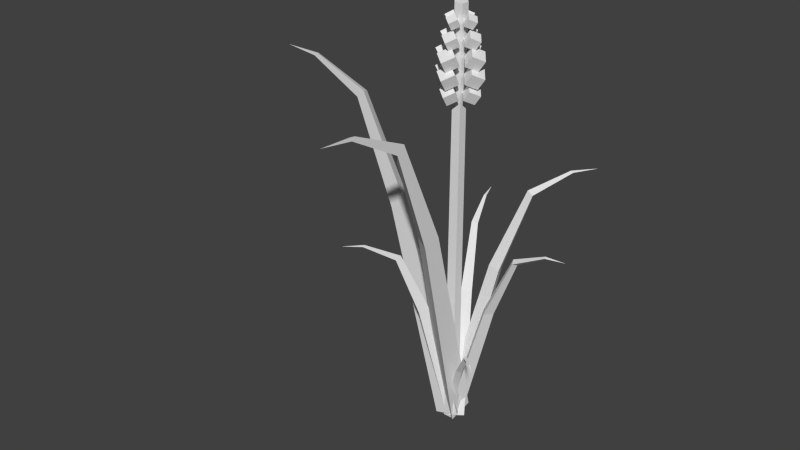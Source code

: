# Source: grass.blend  (saved by Blender 2.72.0; exported with 4.5.12 LTS)
import bpy
from mathutils import Matrix  # noqa: F401  (used for matrix-valued properties, if any)

bpy.ops.wm.read_factory_settings(use_empty=True)
scene = bpy.context.scene
scene.name = 'Scene'

# ---- collections
col_collection_1 = bpy.data.collections.new('Collection 1'); scene.collection.children.link(col_collection_1)

# ---- world
world_world = bpy.data.worlds.new('World'); scene.world = world_world
world_world.color = (0.05088, 0.05088, 0.05088)
world_world.use_sun_shadow = False
world_world.sun_shadow_jitter_overblur = 0.0
world_world.cycles.sampling_method = 'MANUAL'
world_world.cycles.sample_map_resolution = 256

# ---- meshes
me_cube_021 = bpy.data.meshes.new('Cube.021')
me_cube_021.from_pydata([(-1.0, -1.0, -1.0), (-1.0, 1.0, -1.0), (1.0, 1.0, -1.0), (1.0, -1.0, -1.0), (-1.0, -1.0, 1.0), (-1.0, 1.0, 1.0), (1.0, 1.0, 1.0), (1.0, -1.0, 1.0)], [], [(4, 5, 1, 0), (5, 6, 2, 1), (6, 7, 3, 2), (7, 4, 0, 3), (0, 1, 2, 3), (7, 6, 5, 4)])
me_cube_021.use_remesh_preserve_volume = False
me_cube_021.use_remesh_preserve_attributes = False
me_cube_021.use_mirror_vertex_groups = False
me_cube_021.update()
me_cube_020 = bpy.data.meshes.new('Cube.020')
me_cube_020.from_pydata([(-1.0, -1.0, -1.0), (-1.0, 1.0, -1.0), (1.0, 1.0, -1.0), (1.0, -1.0, -1.0), (-1.0, -1.0, 1.0), (-1.0, 1.0, 1.0), (1.0, 1.0, 1.0), (1.0, -1.0, 1.0)], [], [(4, 5, 1, 0), (5, 6, 2, 1), (6, 7, 3, 2), (7, 4, 0, 3), (0, 1, 2, 3), (7, 6, 5, 4)])
me_cube_020.use_remesh_preserve_volume = False
me_cube_020.use_remesh_preserve_attributes = False
me_cube_020.use_mirror_vertex_groups = False
me_cube_020.update()
me_cube_019 = bpy.data.meshes.new('Cube.019')
me_cube_019.from_pydata([(-1.0, -1.0, -1.0), (-1.0, 1.0, -1.0), (1.0, 1.0, -1.0), (1.0, -1.0, -1.0), (-1.0, -1.0, 1.0), (-1.0, 1.0, 1.0), (1.0, 1.0, 1.0), (1.0, -1.0, 1.0)], [], [(4, 5, 1, 0), (5, 6, 2, 1), (6, 7, 3, 2), (7, 4, 0, 3), (0, 1, 2, 3), (7, 6, 5, 4)])
me_cube_019.use_remesh_preserve_volume = False
me_cube_019.use_remesh_preserve_attributes = False
me_cube_019.use_mirror_vertex_groups = False
me_cube_019.update()
me_cube_018 = bpy.data.meshes.new('Cube.018')
me_cube_018.from_pydata([(-1.0, -1.0, -1.0), (-1.0, 1.0, -1.0), (1.0, 1.0, -1.0), (1.0, -1.0, -1.0), (-1.0, -1.0, 1.0), (-1.0, 1.0, 1.0), (1.0, 1.0, 1.0), (1.0, -1.0, 1.0)], [], [(4, 5, 1, 0), (5, 6, 2, 1), (6, 7, 3, 2), (7, 4, 0, 3), (0, 1, 2, 3), (7, 6, 5, 4)])
me_cube_018.use_remesh_preserve_volume = False
me_cube_018.use_remesh_preserve_attributes = False
me_cube_018.use_mirror_vertex_groups = False
me_cube_018.update()
me_cube_017 = bpy.data.meshes.new('Cube.017')
me_cube_017.from_pydata([(-1.0, -1.0, -1.0), (-1.0, 1.0, -1.0), (1.0, 1.0, -1.0), (1.0, -1.0, -1.0), (-1.0, -1.0, 1.0), (-1.0, 1.0, 1.0), (1.0, 1.0, 1.0), (1.0, -1.0, 1.0)], [], [(4, 5, 1, 0), (5, 6, 2, 1), (6, 7, 3, 2), (7, 4, 0, 3), (0, 1, 2, 3), (7, 6, 5, 4)])
me_cube_017.use_remesh_preserve_volume = False
me_cube_017.use_remesh_preserve_attributes = False
me_cube_017.use_mirror_vertex_groups = False
me_cube_017.update()
me_cube_016 = bpy.data.meshes.new('Cube.016')
me_cube_016.from_pydata([(-1.0, -1.0, -1.0), (-1.0, 1.0, -1.0), (1.0, 1.0, -1.0), (1.0, -1.0, -1.0), (-1.0, -1.0, 1.0), (-1.0, 1.0, 1.0), (1.0, 1.0, 1.0), (1.0, -1.0, 1.0)], [], [(4, 5, 1, 0), (5, 6, 2, 1), (6, 7, 3, 2), (7, 4, 0, 3), (0, 1, 2, 3), (7, 6, 5, 4)])
me_cube_016.use_remesh_preserve_volume = False
me_cube_016.use_remesh_preserve_attributes = False
me_cube_016.use_mirror_vertex_groups = False
me_cube_016.update()
me_cube_015 = bpy.data.meshes.new('Cube.015')
me_cube_015.from_pydata([(-1.0, -1.0, -1.0), (-1.0, 1.0, -1.0), (1.0, 1.0, -1.0), (1.0, -1.0, -1.0), (-1.0, -1.0, 1.0), (-1.0, 1.0, 1.0), (1.0, 1.0, 1.0), (1.0, -1.0, 1.0)], [], [(4, 5, 1, 0), (5, 6, 2, 1), (6, 7, 3, 2), (7, 4, 0, 3), (0, 1, 2, 3), (7, 6, 5, 4)])
me_cube_015.use_remesh_preserve_volume = False
me_cube_015.use_remesh_preserve_attributes = False
me_cube_015.use_mirror_vertex_groups = False
me_cube_015.update()
me_cube_014 = bpy.data.meshes.new('Cube.014')
me_cube_014.from_pydata([(-1.0, -1.0, -1.0), (-1.0, 1.0, -1.0), (1.0, 1.0, -1.0), (1.0, -1.0, -1.0), (-1.0, -1.0, 1.0), (-1.0, 1.0, 1.0), (1.0, 1.0, 1.0), (1.0, -1.0, 1.0)], [], [(4, 5, 1, 0), (5, 6, 2, 1), (6, 7, 3, 2), (7, 4, 0, 3), (0, 1, 2, 3), (7, 6, 5, 4)])
me_cube_014.use_remesh_preserve_volume = False
me_cube_014.use_remesh_preserve_attributes = False
me_cube_014.use_mirror_vertex_groups = False
me_cube_014.update()
me_cube_013 = bpy.data.meshes.new('Cube.013')
me_cube_013.from_pydata([(-1.0, -1.0, -1.0), (-1.0, 1.0, -1.0), (1.0, 1.0, -1.0), (1.0, -1.0, -1.0), (-1.0, -1.0, 1.0), (-1.0, 1.0, 1.0), (1.0, 1.0, 1.0), (1.0, -1.0, 1.0)], [], [(4, 5, 1, 0), (5, 6, 2, 1), (6, 7, 3, 2), (7, 4, 0, 3), (0, 1, 2, 3), (7, 6, 5, 4)])
me_cube_013.use_remesh_preserve_volume = False
me_cube_013.use_remesh_preserve_attributes = False
me_cube_013.use_mirror_vertex_groups = False
me_cube_013.update()
me_cube_012 = bpy.data.meshes.new('Cube.012')
me_cube_012.from_pydata([(-1.0, -1.0, -1.0), (-1.0, 1.0, -1.0), (1.0, 1.0, -1.0), (1.0, -1.0, -1.0), (-1.0, -1.0, 1.0), (-1.0, 1.0, 1.0), (1.0, 1.0, 1.0), (1.0, -1.0, 1.0)], [], [(4, 5, 1, 0), (5, 6, 2, 1), (6, 7, 3, 2), (7, 4, 0, 3), (0, 1, 2, 3), (7, 6, 5, 4)])
me_cube_012.use_remesh_preserve_volume = False
me_cube_012.use_remesh_preserve_attributes = False
me_cube_012.use_mirror_vertex_groups = False
me_cube_012.update()
me_cube_011 = bpy.data.meshes.new('Cube.011')
me_cube_011.from_pydata([(-1.0, -1.0, -1.0), (-1.0, 1.0, -1.0), (1.0, 1.0, -1.0), (1.0, -1.0, -1.0), (-1.0, -1.0, 1.0), (-1.0, 1.0, 1.0), (1.0, 1.0, 1.0), (1.0, -1.0, 1.0)], [], [(4, 5, 1, 0), (5, 6, 2, 1), (6, 7, 3, 2), (7, 4, 0, 3), (0, 1, 2, 3), (7, 6, 5, 4)])
me_cube_011.use_remesh_preserve_volume = False
me_cube_011.use_remesh_preserve_attributes = False
me_cube_011.use_mirror_vertex_groups = False
me_cube_011.update()
me_cube_010 = bpy.data.meshes.new('Cube.010')
me_cube_010.from_pydata([(-1.0, -1.0, -1.0), (-1.0, 1.0, -1.0), (1.0, 1.0, -1.0), (1.0, -1.0, -1.0), (-1.0, -1.0, 1.0), (-1.0, 1.0, 1.0), (1.0, 1.0, 1.0), (1.0, -1.0, 1.0)], [], [(4, 5, 1, 0), (5, 6, 2, 1), (6, 7, 3, 2), (7, 4, 0, 3), (0, 1, 2, 3), (7, 6, 5, 4)])
me_cube_010.use_remesh_preserve_volume = False
me_cube_010.use_remesh_preserve_attributes = False
me_cube_010.use_mirror_vertex_groups = False
me_cube_010.update()
me_cube_009 = bpy.data.meshes.new('Cube.009')
me_cube_009.from_pydata([(-1.0, -1.0, -1.0), (-1.0, 1.0, -1.0), (1.0, 1.0, -1.0), (1.0, -1.0, -1.0), (-1.0, -1.0, 1.0), (-1.0, 1.0, 1.0), (1.0, 1.0, 1.0), (1.0, -1.0, 1.0)], [], [(4, 5, 1, 0), (5, 6, 2, 1), (6, 7, 3, 2), (7, 4, 0, 3), (0, 1, 2, 3), (7, 6, 5, 4)])
me_cube_009.use_remesh_preserve_volume = False
me_cube_009.use_remesh_preserve_attributes = False
me_cube_009.use_mirror_vertex_groups = False
me_cube_009.update()
me_cube_008 = bpy.data.meshes.new('Cube.008')
me_cube_008.from_pydata([(-1.0, -1.0, -1.0), (-1.0, 1.0, -1.0), (1.0, 1.0, -1.0), (1.0, -1.0, -1.0), (-1.0, -1.0, 1.0), (-1.0, 1.0, 1.0), (1.0, 1.0, 1.0), (1.0, -1.0, 1.0)], [], [(4, 5, 1, 0), (5, 6, 2, 1), (6, 7, 3, 2), (7, 4, 0, 3), (0, 1, 2, 3), (7, 6, 5, 4)])
me_cube_008.use_remesh_preserve_volume = False
me_cube_008.use_remesh_preserve_attributes = False
me_cube_008.use_mirror_vertex_groups = False
me_cube_008.update()
me_cube_007 = bpy.data.meshes.new('Cube.007')
me_cube_007.from_pydata([(-1.0, -1.0, -1.0), (-1.0, 1.0, -1.0), (1.0, 1.0, -1.0), (1.0, -1.0, -1.0), (-1.0, -1.0, 1.0), (-1.0, 1.0, 1.0), (1.0, 1.0, 1.0), (1.0, -1.0, 1.0)], [], [(4, 5, 1, 0), (5, 6, 2, 1), (6, 7, 3, 2), (7, 4, 0, 3), (0, 1, 2, 3), (7, 6, 5, 4)])
me_cube_007.use_remesh_preserve_volume = False
me_cube_007.use_remesh_preserve_attributes = False
me_cube_007.use_mirror_vertex_groups = False
me_cube_007.update()
me_cube_006 = bpy.data.meshes.new('Cube.006')
me_cube_006.from_pydata([(-1.0, -1.0, -1.0), (-1.0, 1.0, -1.0), (1.0, 1.0, -1.0), (1.0, -1.0, -1.0), (-1.0, -1.0, 1.0), (-1.0, 1.0, 1.0), (1.0, 1.0, 1.0), (1.0, -1.0, 1.0)], [], [(4, 5, 1, 0), (5, 6, 2, 1), (6, 7, 3, 2), (7, 4, 0, 3), (0, 1, 2, 3), (7, 6, 5, 4)])
me_cube_006.use_remesh_preserve_volume = False
me_cube_006.use_remesh_preserve_attributes = False
me_cube_006.use_mirror_vertex_groups = False
me_cube_006.update()
me_cube_005 = bpy.data.meshes.new('Cube.005')
me_cube_005.from_pydata([(-1.0, -1.0, -1.0), (-1.0, 1.0, -1.0), (1.0, 1.0, -1.0), (1.0, -1.0, -1.0), (-1.0, -1.0, 1.0), (-1.0, 1.0, 1.0), (1.0, 1.0, 1.0), (1.0, -1.0, 1.0)], [], [(4, 5, 1, 0), (5, 6, 2, 1), (6, 7, 3, 2), (7, 4, 0, 3), (0, 1, 2, 3), (7, 6, 5, 4)])
me_cube_005.use_remesh_preserve_volume = False
me_cube_005.use_remesh_preserve_attributes = False
me_cube_005.use_mirror_vertex_groups = False
me_cube_005.update()
me_cube_004 = bpy.data.meshes.new('Cube.004')
me_cube_004.from_pydata([(-1.0, -1.0, -1.0), (-1.0, 1.0, -1.0), (1.0, 1.0, -1.0), (1.0, -1.0, -1.0), (-1.0, -1.0, 1.0), (-1.0, 1.0, 1.0), (1.0, 1.0, 1.0), (1.0, -1.0, 1.0)], [], [(4, 5, 1, 0), (5, 6, 2, 1), (6, 7, 3, 2), (7, 4, 0, 3), (0, 1, 2, 3), (7, 6, 5, 4)])
me_cube_004.use_remesh_preserve_volume = False
me_cube_004.use_remesh_preserve_attributes = False
me_cube_004.use_mirror_vertex_groups = False
me_cube_004.update()
me_cube_003 = bpy.data.meshes.new('Cube.003')
me_cube_003.from_pydata([(-1.0, -1.0, -1.0), (-1.0, 1.0, -1.0), (1.0, 1.0, -1.0), (1.0, -1.0, -1.0), (-1.0, -1.0, 1.0), (-1.0, 1.0, 1.0), (1.0, 1.0, 1.0), (1.0, -1.0, 1.0)], [], [(4, 5, 1, 0), (5, 6, 2, 1), (6, 7, 3, 2), (7, 4, 0, 3), (0, 1, 2, 3), (7, 6, 5, 4)])
me_cube_003.use_remesh_preserve_volume = False
me_cube_003.use_remesh_preserve_attributes = False
me_cube_003.use_mirror_vertex_groups = False
me_cube_003.update()
me_cube_002 = bpy.data.meshes.new('Cube.002')
me_cube_002.from_pydata([(-1.0, -1.0, -1.0), (-1.0, 1.0, -1.0), (1.0, 1.0, -1.0), (1.0, -1.0, -1.0), (-1.0, -1.0, 1.0), (-1.0, 1.0, 1.0), (1.0, 1.0, 1.0), (1.0, -1.0, 1.0)], [], [(4, 5, 1, 0), (5, 6, 2, 1), (6, 7, 3, 2), (7, 4, 0, 3), (0, 1, 2, 3), (7, 6, 5, 4)])
me_cube_002.use_remesh_preserve_volume = False
me_cube_002.use_remesh_preserve_attributes = False
me_cube_002.use_mirror_vertex_groups = False
me_cube_002.update()
me_cube_001 = bpy.data.meshes.new('Cube.001')
me_cube_001.from_pydata([(-1.0, -1.0, -1.0), (-1.0, 1.0, -1.0), (1.0, 1.0, -1.0), (1.0, -1.0, -1.0), (-0.8223, -0.8223, 81.52), (-0.8223, 0.8223, 81.52), (0.8223, 0.8223, 81.52), (0.8223, -0.8223, 81.52), (-1.548, 0.0, 86.16)], [], [(4, 5, 1, 0), (5, 6, 2, 1), (6, 7, 3, 2), (7, 4, 0, 3), (0, 1, 2, 3), (4, 7, 8), (7, 6, 8), (6, 5, 8), (5, 4, 8)])
me_cube_001.use_remesh_preserve_volume = False
me_cube_001.use_remesh_preserve_attributes = False
me_cube_001.use_mirror_vertex_groups = False
me_cube_001.update()
me_circle_007 = bpy.data.meshes.new('Circle.007')
me_circle_007.from_pydata([(2.65e-08, 0.1904, -5.96e-08), (-0.1649, -0.09518, -5.96e-08), (0.1649, -0.09518, -5.96e-08), (3.362e-08, 0.1346, 2.8), (-0.1166, -0.06731, 2.8), (0.1166, -0.06731, 2.8), (-0.2, 0.08, 4.2), (-0.2598, -0.04, 4.165), (-0.1402, -0.04, 4.235), (-0.7761, 0.03351, 4.695), (-0.8012, -0.01675, 4.681), (-0.7511, -0.01675, 4.71), (-1.191, -9.566e-08, 4.834)], [], [(2, 0, 3, 5), (1, 2, 5, 4), (0, 1, 4, 3), (5, 3, 6, 8), (4, 5, 8, 7), (3, 4, 7, 6), (8, 6, 9, 11), (7, 8, 11, 10), (6, 7, 10, 9), (11, 9, 12), (10, 11, 12), (9, 10, 12)])
me_circle_007.use_remesh_preserve_volume = False
me_circle_007.use_remesh_preserve_attributes = False
me_circle_007.use_mirror_vertex_groups = False
me_circle_007.update()
me_circle_006 = bpy.data.meshes.new('Circle.006')
me_circle_006.from_pydata([(2.65e-08, 0.1904, -5.96e-08), (-0.1649, -0.09518, -5.96e-08), (0.1649, -0.09518, -5.96e-08), (3.362e-08, 0.1346, 2.8), (-0.1166, -0.06731, 2.8), (0.1166, -0.06731, 2.8), (-0.2, 0.08, 4.2), (-0.2598, -0.04, 4.165), (-0.1402, -0.04, 4.235), (-0.7761, 0.03351, 4.695), (-0.8012, -0.01675, 4.681), (-0.7511, -0.01675, 4.71), (-1.191, -9.566e-08, 4.834)], [], [(2, 0, 3, 5), (1, 2, 5, 4), (0, 1, 4, 3), (5, 3, 6, 8), (4, 5, 8, 7), (3, 4, 7, 6), (8, 6, 9, 11), (7, 8, 11, 10), (6, 7, 10, 9), (11, 9, 12), (10, 11, 12), (9, 10, 12)])
me_circle_006.use_remesh_preserve_volume = False
me_circle_006.use_remesh_preserve_attributes = False
me_circle_006.use_mirror_vertex_groups = False
me_circle_006.update()
me_circle_005 = bpy.data.meshes.new('Circle.005')
me_circle_005.from_pydata([(2.65e-08, 0.1904, -5.96e-08), (-0.1649, -0.09518, -5.96e-08), (0.1649, -0.09518, -5.96e-08), (3.362e-08, 0.1346, 2.8), (-0.1166, -0.06731, 2.8), (0.1166, -0.06731, 2.8), (-0.2, 0.08, 4.2), (-0.2598, -0.04, 4.165), (-0.1402, -0.04, 4.235), (-0.7761, 0.03351, 4.695), (-0.8012, -0.01675, 4.681), (-0.7511, -0.01675, 4.71), (-1.191, -9.566e-08, 4.834)], [], [(2, 0, 3, 5), (1, 2, 5, 4), (0, 1, 4, 3), (5, 3, 6, 8), (4, 5, 8, 7), (3, 4, 7, 6), (8, 6, 9, 11), (7, 8, 11, 10), (6, 7, 10, 9), (11, 9, 12), (10, 11, 12), (9, 10, 12)])
me_circle_005.use_remesh_preserve_volume = False
me_circle_005.use_remesh_preserve_attributes = False
me_circle_005.use_mirror_vertex_groups = False
me_circle_005.update()
me_circle_004 = bpy.data.meshes.new('Circle.004')
me_circle_004.from_pydata([(2.65e-08, 0.1904, -5.96e-08), (-0.1649, -0.09518, -5.96e-08), (0.1649, -0.09518, -5.96e-08), (3.362e-08, 0.1346, 2.8), (-0.1166, -0.06731, 2.8), (0.1166, -0.06731, 2.8), (-0.2, 0.08, 4.2), (-0.2598, -0.04, 4.165), (-0.1402, -0.04, 4.235), (-0.7761, 0.03351, 4.695), (-0.8012, -0.01675, 4.681), (-0.7511, -0.01675, 4.71), (-1.191, -9.566e-08, 4.834)], [], [(2, 0, 3, 5), (1, 2, 5, 4), (0, 1, 4, 3), (5, 3, 6, 8), (4, 5, 8, 7), (3, 4, 7, 6), (8, 6, 9, 11), (7, 8, 11, 10), (6, 7, 10, 9), (11, 9, 12), (10, 11, 12), (9, 10, 12)])
me_circle_004.use_remesh_preserve_volume = False
me_circle_004.use_remesh_preserve_attributes = False
me_circle_004.use_mirror_vertex_groups = False
me_circle_004.update()
me_circle_003 = bpy.data.meshes.new('Circle.003')
me_circle_003.from_pydata([(2.65e-08, 0.1904, -5.96e-08), (-0.1649, -0.09518, -5.96e-08), (0.1649, -0.09518, -5.96e-08), (3.362e-08, 0.1346, 2.8), (-0.1166, -0.06731, 2.8), (0.1166, -0.06731, 2.8), (-0.2, 0.08, 4.2), (-0.2598, -0.04, 4.165), (-0.1402, -0.04, 4.235), (-0.7761, 0.03351, 4.695), (-0.8012, -0.01675, 4.681), (-0.7511, -0.01675, 4.71), (-1.191, -9.566e-08, 4.834)], [], [(2, 0, 3, 5), (1, 2, 5, 4), (0, 1, 4, 3), (5, 3, 6, 8), (4, 5, 8, 7), (3, 4, 7, 6), (8, 6, 9, 11), (7, 8, 11, 10), (6, 7, 10, 9), (11, 9, 12), (10, 11, 12), (9, 10, 12)])
me_circle_003.use_remesh_preserve_volume = False
me_circle_003.use_remesh_preserve_attributes = False
me_circle_003.use_mirror_vertex_groups = False
me_circle_003.update()
me_circle_002 = bpy.data.meshes.new('Circle.002')
me_circle_002.from_pydata([(2.65e-08, 0.1904, -5.96e-08), (-0.1649, -0.09518, -5.96e-08), (0.1649, -0.09518, -5.96e-08), (3.362e-08, 0.1346, 2.8), (-0.1166, -0.06731, 2.8), (0.1166, -0.06731, 2.8), (-0.2, 0.08, 4.2), (-0.2598, -0.04, 4.165), (-0.1402, -0.04, 4.235), (-0.7761, 0.03351, 4.695), (-0.8012, -0.01675, 4.681), (-0.7511, -0.01675, 4.71), (-1.191, -9.566e-08, 4.834)], [], [(2, 0, 3, 5), (1, 2, 5, 4), (0, 1, 4, 3), (5, 3, 6, 8), (4, 5, 8, 7), (3, 4, 7, 6), (8, 6, 9, 11), (7, 8, 11, 10), (6, 7, 10, 9), (11, 9, 12), (10, 11, 12), (9, 10, 12)])
me_circle_002.use_remesh_preserve_volume = False
me_circle_002.use_remesh_preserve_attributes = False
me_circle_002.use_mirror_vertex_groups = False
me_circle_002.update()
me_circle_001 = bpy.data.meshes.new('Circle.001')
me_circle_001.from_pydata([(2.65e-08, 0.1904, -5.96e-08), (-0.1649, -0.09518, -5.96e-08), (0.1649, -0.09518, -5.96e-08), (3.362e-08, 0.1346, 2.8), (-0.1166, -0.06731, 2.8), (0.1166, -0.06731, 2.8), (-0.2, 0.08, 4.2), (-0.2598, -0.04, 4.165), (-0.1402, -0.04, 4.235), (-0.7761, 0.03351, 4.695), (-0.8012, -0.01675, 4.681), (-0.7511, -0.01675, 4.71), (-1.191, -9.566e-08, 4.834)], [], [(2, 0, 3, 5), (1, 2, 5, 4), (0, 1, 4, 3), (5, 3, 6, 8), (4, 5, 8, 7), (3, 4, 7, 6), (8, 6, 9, 11), (7, 8, 11, 10), (6, 7, 10, 9), (11, 9, 12), (10, 11, 12), (9, 10, 12)])
me_circle_001.use_remesh_preserve_volume = False
me_circle_001.use_remesh_preserve_attributes = False
me_circle_001.use_mirror_vertex_groups = False
me_circle_001.update()
me_circle = bpy.data.meshes.new('Circle')
me_circle.from_pydata([(2.65e-08, 0.1904, -5.96e-08), (-0.1649, -0.09518, -5.96e-08), (0.1649, -0.09518, -5.96e-08), (3.362e-08, 0.1346, 2.8), (-0.1166, -0.06731, 2.8), (0.1166, -0.06731, 2.8), (-0.2, 0.08, 4.2), (-0.2598, -0.04, 4.165), (-0.1402, -0.04, 4.235), (-0.7761, 0.03351, 4.695), (-0.8012, -0.01675, 4.681), (-0.7511, -0.01675, 4.71), (-1.191, -9.566e-08, 4.834)], [], [(2, 0, 3, 5), (1, 2, 5, 4), (0, 1, 4, 3), (5, 3, 6, 8), (4, 5, 8, 7), (3, 4, 7, 6), (8, 6, 9, 11), (7, 8, 11, 10), (6, 7, 10, 9), (11, 9, 12), (10, 11, 12), (9, 10, 12)])
me_circle.use_remesh_preserve_volume = False
me_circle.use_remesh_preserve_attributes = False
me_circle.use_mirror_vertex_groups = False
me_circle.update()

# ---- objects
ob_cube_020 = bpy.data.objects.new('Cube.020', me_cube_021)
ob_cube_019 = bpy.data.objects.new('Cube.019', me_cube_020)
ob_cube_018 = bpy.data.objects.new('Cube.018', me_cube_019)
ob_cube_017 = bpy.data.objects.new('Cube.017', me_cube_018)
ob_cube_016 = bpy.data.objects.new('Cube.016', me_cube_017)
ob_cube_015 = bpy.data.objects.new('Cube.015', me_cube_016)
ob_cube_014 = bpy.data.objects.new('Cube.014', me_cube_015)
ob_cube_013 = bpy.data.objects.new('Cube.013', me_cube_014)
ob_cube_012 = bpy.data.objects.new('Cube.012', me_cube_013)
ob_cube_011 = bpy.data.objects.new('Cube.011', me_cube_012)
ob_cube_010 = bpy.data.objects.new('Cube.010', me_cube_011)
ob_cube_009 = bpy.data.objects.new('Cube.009', me_cube_010)
ob_cube_008 = bpy.data.objects.new('Cube.008', me_cube_009)
ob_cube_007 = bpy.data.objects.new('Cube.007', me_cube_008)
ob_cube_006 = bpy.data.objects.new('Cube.006', me_cube_007)
ob_cube_005 = bpy.data.objects.new('Cube.005', me_cube_006)
ob_cube_004 = bpy.data.objects.new('Cube.004', me_cube_005)
ob_cube_003 = bpy.data.objects.new('Cube.003', me_cube_004)
ob_cube_002 = bpy.data.objects.new('Cube.002', me_cube_003)
ob_cube_001 = bpy.data.objects.new('Cube.001', me_cube_002)
ob_cube = bpy.data.objects.new('Cube', me_cube_001)
ob_circle_007 = bpy.data.objects.new('Circle.007', me_circle_007)
ob_circle_006 = bpy.data.objects.new('Circle.006', me_circle_006)
ob_circle_005 = bpy.data.objects.new('Circle.005', me_circle_005)
ob_circle_004 = bpy.data.objects.new('Circle.004', me_circle_004)
ob_circle_003 = bpy.data.objects.new('Circle.003', me_circle_003)
ob_circle_002 = bpy.data.objects.new('Circle.002', me_circle_002)
ob_circle_001 = bpy.data.objects.new('Circle.001', me_circle_001)
ob_circle = bpy.data.objects.new('Circle', me_circle)

# ---- transforms, parenting, visibility, modifiers, constraints
ob_cube_020.location = (0.01159, -0.1451, 5.078)
ob_cube_020.rotation_euler = (1.111, -0.4176, -3.752)
ob_cube_020.scale = (0.05331, 0.05331, 0.05331)
ob_cube_020.lineart.crease_threshold = 0.0
ob_cube_019.location = (-0.1178, -0.0127, 5.078)
ob_cube_019.rotation_euler = (1.111, -0.4176, -5.377)
ob_cube_019.scale = (0.05331, 0.05331, 0.05331)
ob_cube_019.lineart.crease_threshold = 0.0
ob_cube_018.location = (0.1439, -0.0127, 5.078)
ob_cube_018.rotation_euler = (1.111, -0.4176, -2.257)
ob_cube_018.scale = (0.05331, 0.05331, 0.05331)
ob_cube_018.lineart.crease_threshold = 0.0
ob_cube_017.location = (0.005578, 0.1166, 5.078)
ob_cube_017.rotation_euler = (1.111, -0.4176, -0.6863)
ob_cube_017.scale = (0.05331, 0.05331, 0.05331)
ob_cube_017.lineart.crease_threshold = 0.0
ob_cube_016.location = (0.004278, 0.1488, 4.878)
ob_cube_016.rotation_euler = (1.111, -0.4176, -0.6863)
ob_cube_016.scale = (0.06648, 0.06648, 0.06648)
ob_cube_016.lineart.crease_threshold = 0.0
ob_cube_015.location = (0.1768, -0.01251, 4.878)
ob_cube_015.rotation_euler = (1.111, -0.4176, -2.257)
ob_cube_015.scale = (0.06648, 0.06648, 0.06648)
ob_cube_015.lineart.crease_threshold = 0.0
ob_cube_014.location = (-0.1495, -0.01251, 4.878)
ob_cube_014.rotation_euler = (1.111, -0.4176, -5.377)
ob_cube_014.scale = (0.06648, 0.06648, 0.06648)
ob_cube_014.lineart.crease_threshold = 0.0
ob_cube_013.location = (0.01178, -0.1776, 4.878)
ob_cube_013.rotation_euler = (1.111, -0.4176, -3.752)
ob_cube_013.scale = (0.06648, 0.06648, 0.06648)
ob_cube_013.lineart.crease_threshold = 0.0
ob_cube_012.location = (0.01184, -0.1883, 4.278)
ob_cube_012.rotation_euler = (1.111, -0.4176, -3.752)
ob_cube_012.scale = (0.07083, 0.07083, 0.07083)
ob_cube_012.lineart.crease_threshold = 0.0
ob_cube_011.location = (-0.16, -0.01245, 4.278)
ob_cube_011.rotation_euler = (1.111, -0.4176, -5.377)
ob_cube_011.scale = (0.07083, 0.07083, 0.07083)
ob_cube_011.lineart.crease_threshold = 0.0
ob_cube_010.location = (0.1877, -0.01245, 4.278)
ob_cube_010.rotation_euler = (1.111, -0.4176, -2.257)
ob_cube_010.scale = (0.07083, 0.07083, 0.07083)
ob_cube_010.lineart.crease_threshold = 0.0
ob_cube_009.location = (0.003848, 0.1594, 4.278)
ob_cube_009.rotation_euler = (1.111, -0.4176, -0.6863)
ob_cube_009.scale = (0.07083, 0.07083, 0.07083)
ob_cube_009.lineart.crease_threshold = 0.0
ob_cube_008.location = (0.002739, 0.1868, 4.478)
ob_cube_008.rotation_euler = (1.111, -0.4176, -0.6863)
ob_cube_008.scale = (0.08206, 0.08206, 0.08206)
ob_cube_008.lineart.crease_threshold = 0.0
ob_cube_007.location = (0.2157, -0.01229, 4.478)
ob_cube_007.rotation_euler = (1.111, -0.4176, -2.257)
ob_cube_007.scale = (0.08206, 0.08206, 0.08206)
ob_cube_007.lineart.crease_threshold = 0.0
ob_cube_006.location = (-0.1871, -0.01229, 4.478)
ob_cube_006.rotation_euler = (1.111, -0.4176, -5.377)
ob_cube_006.scale = (0.08206, 0.08206, 0.08206)
ob_cube_006.lineart.crease_threshold = 0.0
ob_cube_005.location = (0.012, -0.216, 4.478)
ob_cube_005.rotation_euler = (1.111, -0.4176, -3.752)
ob_cube_005.scale = (0.08206, 0.08206, 0.08206)
ob_cube_005.lineart.crease_threshold = 0.0
ob_cube_004.location = (0.012, -0.216, 4.678)
ob_cube_004.rotation_euler = (1.111, -0.4176, -3.752)
ob_cube_004.scale = (0.08206, 0.08206, 0.08206)
ob_cube_004.lineart.crease_threshold = 0.0
ob_cube_003.location = (-0.1871, -0.01229, 4.678)
ob_cube_003.rotation_euler = (1.111, -0.4176, -5.377)
ob_cube_003.scale = (0.08206, 0.08206, 0.08206)
ob_cube_003.lineart.crease_threshold = 0.0
ob_cube_002.location = (0.2157, -0.01229, 4.678)
ob_cube_002.rotation_euler = (1.111, -0.4176, -2.257)
ob_cube_002.scale = (0.08206, 0.08206, 0.08206)
ob_cube_002.lineart.crease_threshold = 0.0
ob_cube_001.location = (0.002739, 0.1868, 4.678)
ob_cube_001.rotation_euler = (1.111, -0.4176, -0.6863)
ob_cube_001.scale = (0.08206, 0.08206, 0.08206)
ob_cube_001.lineart.crease_threshold = 0.0
ob_cube.location = (0.012, -0.004001, 0.0)
ob_cube.scale = (0.06458, 0.06458, 0.06458)
ob_cube.lineart.crease_threshold = 0.0
ob_circle_007.location = (-0.03438, 0.03793, 0.05783)
ob_circle_007.rotation_euler = (0.03194, -0.4868, -0.7916)
ob_circle_007.scale = (0.409, 0.409, 0.409)
ob_circle_007.lineart.crease_threshold = 0.0
ob_circle_006.location = (-0.03438, 0.03793, 0.05783)
ob_circle_006.rotation_euler = (0.03194, -0.4868, -3.886)
ob_circle_006.scale = (0.3082, 0.3082, 0.3082)
ob_circle_006.lineart.crease_threshold = 0.0
ob_circle_005.location = (0.01171, 0.03793, -0.03435)
ob_circle_005.rotation_euler = (0.03872, -0.2543, -5.396)
ob_circle_005.scale = (0.585, 0.585, 0.585)
ob_circle_005.lineart.crease_threshold = 0.0
ob_circle_004.location = (0.0004772, 0.05361, 0.0)
ob_circle_004.rotation_euler = (0.03872, -0.2543, 3.998)
ob_circle_004.scale = (0.717, 0.717, 0.717)
ob_circle_004.lineart.crease_threshold = 0.0
ob_circle_003.location = (0.02352, 0.05361, 0.0)
ob_circle_003.rotation_euler = (0.03872, -0.2543, 1.532)
ob_circle_003.lineart.crease_threshold = 0.0
ob_circle_002.location = (0.01171, 0.03793, -0.03435)
ob_circle_002.rotation_euler = (0.03872, -0.2543, -3.116)
ob_circle_002.scale = (0.585, 0.585, 0.585)
ob_circle_002.lineart.crease_threshold = 0.0
ob_circle_001.location = (0.08085, 0.003365, -0.03435)
ob_circle_001.rotation_euler = (0.03872, -0.2543, -1.287)
ob_circle_001.scale = (0.585, 0.585, 0.585)
ob_circle_001.lineart.crease_threshold = 0.0
ob_circle.location = (0.012, -0.004001, 0.0)
ob_circle.rotation_euler = (0.03872, -0.2543, 0.02413)
ob_circle.lineart.crease_threshold = 0.0

# ---- collection membership
col_collection_1.objects.link(ob_cube_020)
col_collection_1.objects.link(ob_cube_019)
col_collection_1.objects.link(ob_cube_018)
col_collection_1.objects.link(ob_cube_017)
col_collection_1.objects.link(ob_cube_016)
col_collection_1.objects.link(ob_cube_015)
col_collection_1.objects.link(ob_cube_014)
col_collection_1.objects.link(ob_cube_013)
col_collection_1.objects.link(ob_cube_012)
col_collection_1.objects.link(ob_cube_011)
col_collection_1.objects.link(ob_cube_010)
col_collection_1.objects.link(ob_cube_009)
col_collection_1.objects.link(ob_cube_008)
col_collection_1.objects.link(ob_cube_007)
col_collection_1.objects.link(ob_cube_006)
col_collection_1.objects.link(ob_cube_005)
col_collection_1.objects.link(ob_cube_004)
col_collection_1.objects.link(ob_cube_003)
col_collection_1.objects.link(ob_cube_002)
col_collection_1.objects.link(ob_cube_001)
col_collection_1.objects.link(ob_cube)
col_collection_1.objects.link(ob_circle_007)
col_collection_1.objects.link(ob_circle_006)
col_collection_1.objects.link(ob_circle_005)
col_collection_1.objects.link(ob_circle_004)
col_collection_1.objects.link(ob_circle_003)
col_collection_1.objects.link(ob_circle_002)
col_collection_1.objects.link(ob_circle_001)
col_collection_1.objects.link(ob_circle)

# ---- scene / render settings (as saved in the file)
scene.frame_start = 1; scene.frame_end = 250; scene.frame_set(1)
scene.render.engine = 'BLENDER_EEVEE_NEXT'
scene.render.resolution_percentage = 50
scene.render.dither_intensity = 0.0
scene.cycles.use_denoising = False
scene.cycles.samples = 10
scene.cycles.sampling_pattern = 'TABULATED_SOBOL'
scene.cycles.light_sampling_threshold = 0.0
scene.cycles.use_adaptive_sampling = False
scene.cycles.use_light_tree = False
scene.cycles.blur_glossy = 0.0
scene.cycles.pixel_filter_type = 'GAUSSIAN'
scene.cycles.sample_clamp_indirect = 0.0
scene.view_settings.view_transform = 'Standard'
bpy.context.view_layer.update()

# ---- added for rendering (the .blend has no active camera and no usable light): camera, sun
cam_auto = bpy.data.cameras.new('AutoCamera')
cam_auto.lens = 50.0
cam_auto.sensor_width = 36.0
cam_auto.clip_end = 1000.0
ob_auto_camera = bpy.data.objects.new('AutoCamera', cam_auto)
scene.collection.objects.link(ob_auto_camera)
ob_auto_camera.location = (6.85792, -9.23209, 8.50087)
ob_auto_camera.rotation_euler = (1.09748, -7.21219e-08, 0.694738)
scene.camera = ob_auto_camera
light_auto_sun = bpy.data.lights.new('AutoSun', 'SUN')
light_auto_sun.energy = 3.0
light_auto_sun.angle = 0.0523599
ob_auto_sun = bpy.data.objects.new('AutoSun', light_auto_sun)
scene.collection.objects.link(ob_auto_sun)
ob_auto_sun.rotation_euler = (0.872665, 0.174533, 0.523599)
bpy.context.view_layer.update()
